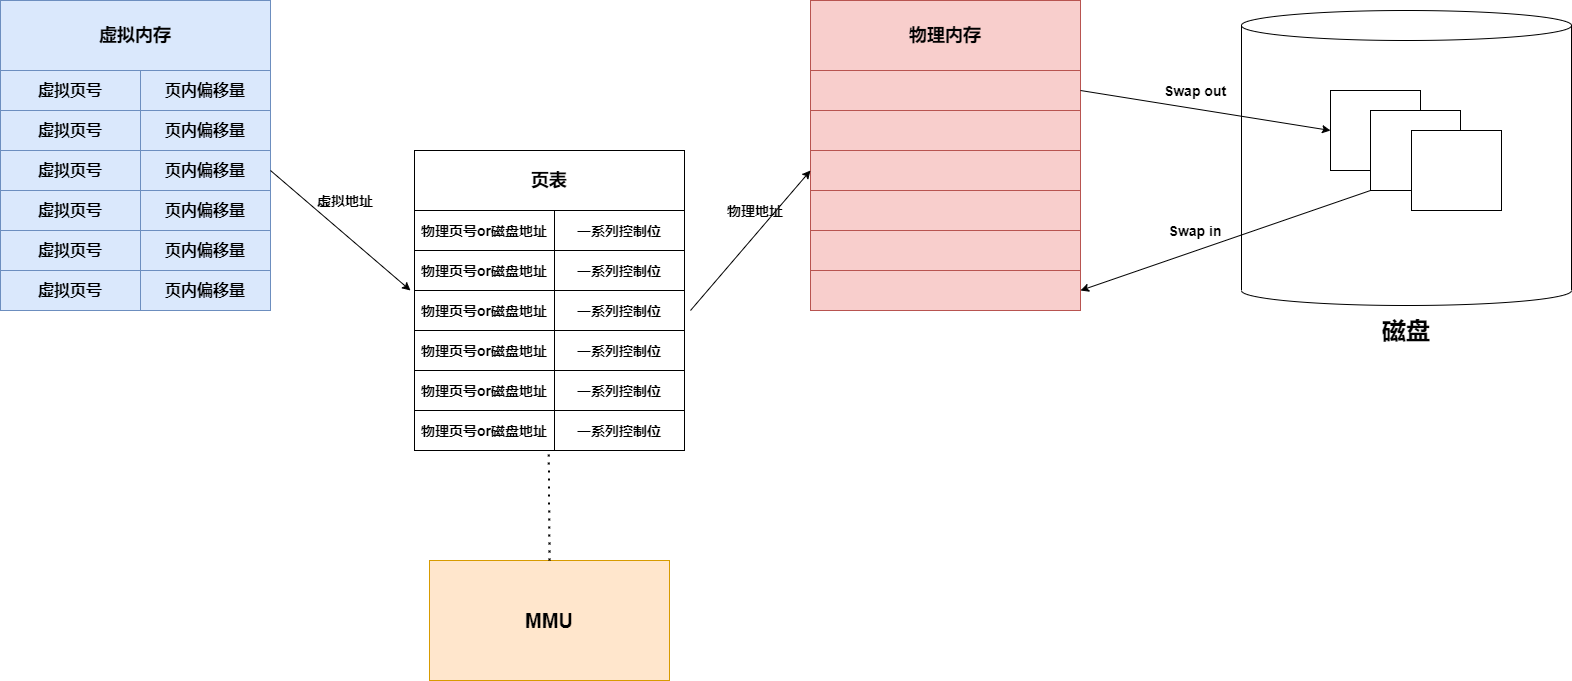

The diagram above was exported from draw.io. Its source (the exported page's mxGraphModel, read from the mxfile embedded in the PNG):
<mxGraphModel dx="1205" dy="696" grid="1" gridSize="10" guides="1" tooltips="1" connect="1" arrows="1" fold="1" page="1" pageScale="1" pageWidth="827" pageHeight="1169" math="0" shadow="0">
  <root>
    <mxCell id="0" />
    <mxCell id="1" parent="0" />
    <mxCell id="Rd7HZUpaF6H0bhwwVIMR-1" value="&lt;b&gt;&lt;font style=&quot;font-size: 18px&quot;&gt;虚拟内存&lt;/font&gt;&lt;/b&gt;" style="rounded=0;whiteSpace=wrap;html=1;fillColor=#dae8fc;strokeColor=#6c8ebf;" vertex="1" parent="1">
      <mxGeometry y="90" width="270" height="70" as="geometry" />
    </mxCell>
    <mxCell id="Rd7HZUpaF6H0bhwwVIMR-4" value="" style="group" vertex="1" connectable="0" parent="1">
      <mxGeometry y="160" width="270" height="40" as="geometry" />
    </mxCell>
    <mxCell id="Rd7HZUpaF6H0bhwwVIMR-2" value="&lt;b&gt;&lt;font style=&quot;font-size: 16px&quot;&gt;虚拟页号&lt;/font&gt;&lt;/b&gt;" style="rounded=0;whiteSpace=wrap;html=1;fillColor=#dae8fc;strokeColor=#6c8ebf;" vertex="1" parent="Rd7HZUpaF6H0bhwwVIMR-4">
      <mxGeometry width="140" height="40" as="geometry" />
    </mxCell>
    <mxCell id="Rd7HZUpaF6H0bhwwVIMR-3" value="&lt;b&gt;&lt;font style=&quot;font-size: 16px&quot;&gt;页内偏移量&lt;/font&gt;&lt;/b&gt;" style="rounded=0;whiteSpace=wrap;html=1;fillColor=#dae8fc;strokeColor=#6c8ebf;" vertex="1" parent="Rd7HZUpaF6H0bhwwVIMR-4">
      <mxGeometry x="140" width="130" height="40" as="geometry" />
    </mxCell>
    <mxCell id="Rd7HZUpaF6H0bhwwVIMR-17" value="" style="group" vertex="1" connectable="0" parent="1">
      <mxGeometry x="414" y="300" width="270" height="40" as="geometry" />
    </mxCell>
    <mxCell id="Rd7HZUpaF6H0bhwwVIMR-18" value="&lt;b&gt;&lt;font style=&quot;font-size: 14px&quot;&gt;物理页号or磁盘地址&lt;/font&gt;&lt;/b&gt;" style="rounded=0;whiteSpace=wrap;html=1;" vertex="1" parent="Rd7HZUpaF6H0bhwwVIMR-17">
      <mxGeometry width="140" height="40" as="geometry" />
    </mxCell>
    <mxCell id="Rd7HZUpaF6H0bhwwVIMR-19" value="&lt;b&gt;&lt;font style=&quot;font-size: 14px&quot;&gt;一系列控制位&lt;/font&gt;&lt;/b&gt;" style="rounded=0;whiteSpace=wrap;html=1;" vertex="1" parent="Rd7HZUpaF6H0bhwwVIMR-17">
      <mxGeometry x="140" width="130" height="40" as="geometry" />
    </mxCell>
    <mxCell id="Rd7HZUpaF6H0bhwwVIMR-20" value="&lt;b&gt;&lt;font style=&quot;font-size: 18px&quot;&gt;页表&lt;/font&gt;&lt;/b&gt;" style="rounded=0;whiteSpace=wrap;html=1;" vertex="1" parent="1">
      <mxGeometry x="414" y="240" width="270" height="60" as="geometry" />
    </mxCell>
    <mxCell id="Rd7HZUpaF6H0bhwwVIMR-21" value="" style="group" vertex="1" connectable="0" parent="1">
      <mxGeometry y="200" width="270" height="40" as="geometry" />
    </mxCell>
    <mxCell id="Rd7HZUpaF6H0bhwwVIMR-22" value="&lt;b&gt;&lt;font style=&quot;font-size: 16px&quot;&gt;虚拟页号&lt;/font&gt;&lt;/b&gt;" style="rounded=0;whiteSpace=wrap;html=1;fillColor=#dae8fc;strokeColor=#6c8ebf;" vertex="1" parent="Rd7HZUpaF6H0bhwwVIMR-21">
      <mxGeometry width="140" height="40" as="geometry" />
    </mxCell>
    <mxCell id="Rd7HZUpaF6H0bhwwVIMR-23" value="&lt;b&gt;&lt;font style=&quot;font-size: 16px&quot;&gt;页内偏移量&lt;/font&gt;&lt;/b&gt;" style="rounded=0;whiteSpace=wrap;html=1;fillColor=#dae8fc;strokeColor=#6c8ebf;" vertex="1" parent="Rd7HZUpaF6H0bhwwVIMR-21">
      <mxGeometry x="140" width="130" height="40" as="geometry" />
    </mxCell>
    <mxCell id="Rd7HZUpaF6H0bhwwVIMR-24" value="" style="group" vertex="1" connectable="0" parent="1">
      <mxGeometry y="240" width="270" height="40" as="geometry" />
    </mxCell>
    <mxCell id="Rd7HZUpaF6H0bhwwVIMR-25" value="&lt;b&gt;&lt;font style=&quot;font-size: 16px&quot;&gt;虚拟页号&lt;/font&gt;&lt;/b&gt;" style="rounded=0;whiteSpace=wrap;html=1;fillColor=#dae8fc;strokeColor=#6c8ebf;" vertex="1" parent="Rd7HZUpaF6H0bhwwVIMR-24">
      <mxGeometry width="140" height="40" as="geometry" />
    </mxCell>
    <mxCell id="Rd7HZUpaF6H0bhwwVIMR-26" value="&lt;b&gt;&lt;font style=&quot;font-size: 16px&quot;&gt;页内偏移量&lt;/font&gt;&lt;/b&gt;" style="rounded=0;whiteSpace=wrap;html=1;fillColor=#dae8fc;strokeColor=#6c8ebf;" vertex="1" parent="Rd7HZUpaF6H0bhwwVIMR-24">
      <mxGeometry x="140" width="130" height="40" as="geometry" />
    </mxCell>
    <mxCell id="Rd7HZUpaF6H0bhwwVIMR-27" value="" style="group" vertex="1" connectable="0" parent="1">
      <mxGeometry y="280" width="270" height="40" as="geometry" />
    </mxCell>
    <mxCell id="Rd7HZUpaF6H0bhwwVIMR-28" value="&lt;b&gt;&lt;font style=&quot;font-size: 16px&quot;&gt;虚拟页号&lt;/font&gt;&lt;/b&gt;" style="rounded=0;whiteSpace=wrap;html=1;fillColor=#dae8fc;strokeColor=#6c8ebf;" vertex="1" parent="Rd7HZUpaF6H0bhwwVIMR-27">
      <mxGeometry width="140" height="40" as="geometry" />
    </mxCell>
    <mxCell id="Rd7HZUpaF6H0bhwwVIMR-29" value="&lt;b&gt;&lt;font style=&quot;font-size: 16px&quot;&gt;页内偏移量&lt;/font&gt;&lt;/b&gt;" style="rounded=0;whiteSpace=wrap;html=1;fillColor=#dae8fc;strokeColor=#6c8ebf;" vertex="1" parent="Rd7HZUpaF6H0bhwwVIMR-27">
      <mxGeometry x="140" width="130" height="40" as="geometry" />
    </mxCell>
    <mxCell id="Rd7HZUpaF6H0bhwwVIMR-30" value="" style="group" vertex="1" connectable="0" parent="1">
      <mxGeometry y="320" width="270" height="40" as="geometry" />
    </mxCell>
    <mxCell id="Rd7HZUpaF6H0bhwwVIMR-31" value="&lt;b&gt;&lt;font style=&quot;font-size: 16px&quot;&gt;虚拟页号&lt;/font&gt;&lt;/b&gt;" style="rounded=0;whiteSpace=wrap;html=1;fillColor=#dae8fc;strokeColor=#6c8ebf;" vertex="1" parent="Rd7HZUpaF6H0bhwwVIMR-30">
      <mxGeometry width="140" height="40" as="geometry" />
    </mxCell>
    <mxCell id="Rd7HZUpaF6H0bhwwVIMR-32" value="&lt;b&gt;&lt;font style=&quot;font-size: 16px&quot;&gt;页内偏移量&lt;/font&gt;&lt;/b&gt;" style="rounded=0;whiteSpace=wrap;html=1;fillColor=#dae8fc;strokeColor=#6c8ebf;" vertex="1" parent="Rd7HZUpaF6H0bhwwVIMR-30">
      <mxGeometry x="140" width="130" height="40" as="geometry" />
    </mxCell>
    <mxCell id="Rd7HZUpaF6H0bhwwVIMR-33" value="" style="group" vertex="1" connectable="0" parent="1">
      <mxGeometry y="360" width="270" height="40" as="geometry" />
    </mxCell>
    <mxCell id="Rd7HZUpaF6H0bhwwVIMR-34" value="&lt;b&gt;&lt;font style=&quot;font-size: 16px&quot;&gt;虚拟页号&lt;/font&gt;&lt;/b&gt;" style="rounded=0;whiteSpace=wrap;html=1;fillColor=#dae8fc;strokeColor=#6c8ebf;" vertex="1" parent="Rd7HZUpaF6H0bhwwVIMR-33">
      <mxGeometry width="140" height="40" as="geometry" />
    </mxCell>
    <mxCell id="Rd7HZUpaF6H0bhwwVIMR-35" value="&lt;b&gt;&lt;font style=&quot;font-size: 16px&quot;&gt;页内偏移量&lt;/font&gt;&lt;/b&gt;" style="rounded=0;whiteSpace=wrap;html=1;fillColor=#dae8fc;strokeColor=#6c8ebf;" vertex="1" parent="Rd7HZUpaF6H0bhwwVIMR-33">
      <mxGeometry x="140" width="130" height="40" as="geometry" />
    </mxCell>
    <mxCell id="Rd7HZUpaF6H0bhwwVIMR-36" value="" style="group" vertex="1" connectable="0" parent="1">
      <mxGeometry x="414" y="340" width="270" height="40" as="geometry" />
    </mxCell>
    <mxCell id="Rd7HZUpaF6H0bhwwVIMR-37" value="&lt;b&gt;&lt;font style=&quot;font-size: 14px&quot;&gt;物理页号or磁盘地址&lt;/font&gt;&lt;/b&gt;" style="rounded=0;whiteSpace=wrap;html=1;" vertex="1" parent="Rd7HZUpaF6H0bhwwVIMR-36">
      <mxGeometry width="140" height="40" as="geometry" />
    </mxCell>
    <mxCell id="Rd7HZUpaF6H0bhwwVIMR-38" value="&lt;b&gt;&lt;font style=&quot;font-size: 14px&quot;&gt;一系列控制位&lt;/font&gt;&lt;/b&gt;" style="rounded=0;whiteSpace=wrap;html=1;" vertex="1" parent="Rd7HZUpaF6H0bhwwVIMR-36">
      <mxGeometry x="140" width="130" height="40" as="geometry" />
    </mxCell>
    <mxCell id="Rd7HZUpaF6H0bhwwVIMR-39" value="" style="group" vertex="1" connectable="0" parent="1">
      <mxGeometry x="414" y="380" width="270" height="40" as="geometry" />
    </mxCell>
    <mxCell id="Rd7HZUpaF6H0bhwwVIMR-40" value="&lt;b&gt;&lt;font style=&quot;font-size: 14px&quot;&gt;物理页号or磁盘地址&lt;/font&gt;&lt;/b&gt;" style="rounded=0;whiteSpace=wrap;html=1;" vertex="1" parent="Rd7HZUpaF6H0bhwwVIMR-39">
      <mxGeometry width="140" height="40" as="geometry" />
    </mxCell>
    <mxCell id="Rd7HZUpaF6H0bhwwVIMR-41" value="&lt;b&gt;&lt;font style=&quot;font-size: 14px&quot;&gt;一系列控制位&lt;/font&gt;&lt;/b&gt;" style="rounded=0;whiteSpace=wrap;html=1;" vertex="1" parent="Rd7HZUpaF6H0bhwwVIMR-39">
      <mxGeometry x="140" width="130" height="40" as="geometry" />
    </mxCell>
    <mxCell id="Rd7HZUpaF6H0bhwwVIMR-42" value="" style="group" vertex="1" connectable="0" parent="1">
      <mxGeometry x="414" y="420" width="270" height="40" as="geometry" />
    </mxCell>
    <mxCell id="Rd7HZUpaF6H0bhwwVIMR-43" value="&lt;b&gt;&lt;font style=&quot;font-size: 14px&quot;&gt;物理页号or磁盘地址&lt;/font&gt;&lt;/b&gt;" style="rounded=0;whiteSpace=wrap;html=1;" vertex="1" parent="Rd7HZUpaF6H0bhwwVIMR-42">
      <mxGeometry width="140" height="40" as="geometry" />
    </mxCell>
    <mxCell id="Rd7HZUpaF6H0bhwwVIMR-44" value="&lt;b&gt;&lt;font style=&quot;font-size: 14px&quot;&gt;一系列控制位&lt;/font&gt;&lt;/b&gt;" style="rounded=0;whiteSpace=wrap;html=1;" vertex="1" parent="Rd7HZUpaF6H0bhwwVIMR-42">
      <mxGeometry x="140" width="130" height="40" as="geometry" />
    </mxCell>
    <mxCell id="Rd7HZUpaF6H0bhwwVIMR-45" value="" style="group" vertex="1" connectable="0" parent="1">
      <mxGeometry x="414" y="460" width="270" height="40" as="geometry" />
    </mxCell>
    <mxCell id="Rd7HZUpaF6H0bhwwVIMR-46" value="&lt;b&gt;&lt;font style=&quot;font-size: 14px&quot;&gt;物理页号or磁盘地址&lt;/font&gt;&lt;/b&gt;" style="rounded=0;whiteSpace=wrap;html=1;" vertex="1" parent="Rd7HZUpaF6H0bhwwVIMR-45">
      <mxGeometry width="140" height="40" as="geometry" />
    </mxCell>
    <mxCell id="Rd7HZUpaF6H0bhwwVIMR-47" value="&lt;b&gt;&lt;font style=&quot;font-size: 14px&quot;&gt;一系列控制位&lt;/font&gt;&lt;/b&gt;" style="rounded=0;whiteSpace=wrap;html=1;" vertex="1" parent="Rd7HZUpaF6H0bhwwVIMR-45">
      <mxGeometry x="140" width="130" height="40" as="geometry" />
    </mxCell>
    <mxCell id="Rd7HZUpaF6H0bhwwVIMR-48" value="" style="group" vertex="1" connectable="0" parent="1">
      <mxGeometry x="414" y="500" width="270" height="40" as="geometry" />
    </mxCell>
    <mxCell id="Rd7HZUpaF6H0bhwwVIMR-49" value="&lt;b&gt;&lt;font style=&quot;font-size: 14px&quot;&gt;物理页号or磁盘地址&lt;/font&gt;&lt;/b&gt;" style="rounded=0;whiteSpace=wrap;html=1;" vertex="1" parent="Rd7HZUpaF6H0bhwwVIMR-48">
      <mxGeometry width="140" height="40" as="geometry" />
    </mxCell>
    <mxCell id="Rd7HZUpaF6H0bhwwVIMR-50" value="&lt;b&gt;&lt;font style=&quot;font-size: 14px&quot;&gt;一系列控制位&lt;/font&gt;&lt;/b&gt;" style="rounded=0;whiteSpace=wrap;html=1;" vertex="1" parent="Rd7HZUpaF6H0bhwwVIMR-48">
      <mxGeometry x="140" width="130" height="40" as="geometry" />
    </mxCell>
    <mxCell id="Rd7HZUpaF6H0bhwwVIMR-51" value="&lt;b&gt;&lt;font style=&quot;font-size: 18px&quot;&gt;物理内存&lt;/font&gt;&lt;/b&gt;" style="rounded=0;whiteSpace=wrap;html=1;fillColor=#f8cecc;strokeColor=#b85450;" vertex="1" parent="1">
      <mxGeometry x="810" y="90" width="270" height="70" as="geometry" />
    </mxCell>
    <mxCell id="Rd7HZUpaF6H0bhwwVIMR-70" value="&lt;span style=&quot;color: rgba(0 , 0 , 0 , 0) ; font-family: monospace ; font-size: 0px&quot;&gt;%3CmxGraphModel%3E%3Croot%3E%3CmxCell%20id%3D%220%22%2F%3E%3CmxCell%20id%3D%221%22%20parent%3D%220%22%2F%3E%3CmxCell%20id%3D%222%22%20value%3D%22%26lt%3Bb%26gt%3B%26lt%3Bfont%20style%3D%26quot%3Bfont-size%3A%2018px%26quot%3B%26gt%3B%E7%89%A9%E7%90%86%E5%86%85%E5%AD%98%26lt%3B%2Ffont%26gt%3B%26lt%3B%2Fb%26gt%3B%22%20style%3D%22rounded%3D0%3BwhiteSpace%3Dwrap%3Bhtml%3D1%3BfillColor%3D%23f8cecc%3BstrokeColor%3D%23b85450%3B%22%20vertex%3D%221%22%20parent%3D%221%22%3E%3CmxGeometry%20x%3D%22740%22%20y%3D%22100%22%20width%3D%22270%22%20height%3D%2270%22%20as%3D%22geometry%22%2F%3E%3C%2FmxCell%3E%3C%2Froot%3E%3C%2FmxGraphModel%3E&lt;/span&gt;" style="rounded=0;whiteSpace=wrap;html=1;fillColor=#f8cecc;strokeColor=#b85450;" vertex="1" parent="1">
      <mxGeometry x="810" y="160" width="270" height="40" as="geometry" />
    </mxCell>
    <mxCell id="Rd7HZUpaF6H0bhwwVIMR-71" value="&lt;span style=&quot;color: rgba(0 , 0 , 0 , 0) ; font-family: monospace ; font-size: 0px&quot;&gt;%3CmxGraphModel%3E%3Croot%3E%3CmxCell%20id%3D%220%22%2F%3E%3CmxCell%20id%3D%221%22%20parent%3D%220%22%2F%3E%3CmxCell%20id%3D%222%22%20value%3D%22%26lt%3Bb%26gt%3B%26lt%3Bfont%20style%3D%26quot%3Bfont-size%3A%2018px%26quot%3B%26gt%3B%E7%89%A9%E7%90%86%E5%86%85%E5%AD%98%26lt%3B%2Ffont%26gt%3B%26lt%3B%2Fb%26gt%3B%22%20style%3D%22rounded%3D0%3BwhiteSpace%3Dwrap%3Bhtml%3D1%3BfillColor%3D%23f8cecc%3BstrokeColor%3D%23b85450%3B%22%20vertex%3D%221%22%20parent%3D%221%22%3E%3CmxGeometry%20x%3D%22740%22%20y%3D%22100%22%20width%3D%22270%22%20height%3D%2270%22%20as%3D%22geometry%22%2F%3E%3C%2FmxCell%3E%3C%2Froot%3E%3C%2FmxGraphModel%3E&lt;/span&gt;" style="rounded=0;whiteSpace=wrap;html=1;fillColor=#f8cecc;strokeColor=#b85450;" vertex="1" parent="1">
      <mxGeometry x="810" y="200" width="270" height="40" as="geometry" />
    </mxCell>
    <mxCell id="Rd7HZUpaF6H0bhwwVIMR-72" value="&lt;span style=&quot;color: rgba(0 , 0 , 0 , 0) ; font-family: monospace ; font-size: 0px&quot;&gt;%3CmxGraphModel%3E%3Croot%3E%3CmxCell%20id%3D%220%22%2F%3E%3CmxCell%20id%3D%221%22%20parent%3D%220%22%2F%3E%3CmxCell%20id%3D%222%22%20value%3D%22%26lt%3Bb%26gt%3B%26lt%3Bfont%20style%3D%26quot%3Bfont-size%3A%2018px%26quot%3B%26gt%3B%E7%89%A9%E7%90%86%E5%86%85%E5%AD%98%26lt%3B%2Ffont%26gt%3B%26lt%3B%2Fb%26gt%3B%22%20style%3D%22rounded%3D0%3BwhiteSpace%3Dwrap%3Bhtml%3D1%3BfillColor%3D%23f8cecc%3BstrokeColor%3D%23b85450%3B%22%20vertex%3D%221%22%20parent%3D%221%22%3E%3CmxGeometry%20x%3D%22740%22%20y%3D%22100%22%20width%3D%22270%22%20height%3D%2270%22%20as%3D%22geometry%22%2F%3E%3C%2FmxCell%3E%3C%2Froot%3E%3C%2FmxGraphModel%3E&lt;/span&gt;" style="rounded=0;whiteSpace=wrap;html=1;fillColor=#f8cecc;strokeColor=#b85450;" vertex="1" parent="1">
      <mxGeometry x="810" y="240" width="270" height="40" as="geometry" />
    </mxCell>
    <mxCell id="Rd7HZUpaF6H0bhwwVIMR-73" value="&lt;span style=&quot;color: rgba(0 , 0 , 0 , 0) ; font-family: monospace ; font-size: 0px&quot;&gt;%3CmxGraphModel%3E%3Croot%3E%3CmxCell%20id%3D%220%22%2F%3E%3CmxCell%20id%3D%221%22%20parent%3D%220%22%2F%3E%3CmxCell%20id%3D%222%22%20value%3D%22%26lt%3Bb%26gt%3B%26lt%3Bfont%20style%3D%26quot%3Bfont-size%3A%2018px%26quot%3B%26gt%3B%E7%89%A9%E7%90%86%E5%86%85%E5%AD%98%26lt%3B%2Ffont%26gt%3B%26lt%3B%2Fb%26gt%3B%22%20style%3D%22rounded%3D0%3BwhiteSpace%3Dwrap%3Bhtml%3D1%3BfillColor%3D%23f8cecc%3BstrokeColor%3D%23b85450%3B%22%20vertex%3D%221%22%20parent%3D%221%22%3E%3CmxGeometry%20x%3D%22740%22%20y%3D%22100%22%20width%3D%22270%22%20height%3D%2270%22%20as%3D%22geometry%22%2F%3E%3C%2FmxCell%3E%3C%2Froot%3E%3C%2FmxGraphModel%3E&lt;/span&gt;" style="rounded=0;whiteSpace=wrap;html=1;fillColor=#f8cecc;strokeColor=#b85450;" vertex="1" parent="1">
      <mxGeometry x="810" y="280" width="270" height="40" as="geometry" />
    </mxCell>
    <mxCell id="Rd7HZUpaF6H0bhwwVIMR-74" value="&lt;span style=&quot;color: rgba(0 , 0 , 0 , 0) ; font-family: monospace ; font-size: 0px&quot;&gt;%3CmxGraphModel%3E%3Croot%3E%3CmxCell%20id%3D%220%22%2F%3E%3CmxCell%20id%3D%221%22%20parent%3D%220%22%2F%3E%3CmxCell%20id%3D%222%22%20value%3D%22%26lt%3Bb%26gt%3B%26lt%3Bfont%20style%3D%26quot%3Bfont-size%3A%2018px%26quot%3B%26gt%3B%E7%89%A9%E7%90%86%E5%86%85%E5%AD%98%26lt%3B%2Ffont%26gt%3B%26lt%3B%2Fb%26gt%3B%22%20style%3D%22rounded%3D0%3BwhiteSpace%3Dwrap%3Bhtml%3D1%3BfillColor%3D%23f8cecc%3BstrokeColor%3D%23b85450%3B%22%20vertex%3D%221%22%20parent%3D%221%22%3E%3CmxGeometry%20x%3D%22740%22%20y%3D%22100%22%20width%3D%22270%22%20height%3D%2270%22%20as%3D%22geometry%22%2F%3E%3C%2FmxCell%3E%3C%2Froot%3E%3C%2FmxGraphModel%3E&lt;/span&gt;" style="rounded=0;whiteSpace=wrap;html=1;fillColor=#f8cecc;strokeColor=#b85450;" vertex="1" parent="1">
      <mxGeometry x="810" y="320" width="270" height="40" as="geometry" />
    </mxCell>
    <mxCell id="Rd7HZUpaF6H0bhwwVIMR-75" value="&lt;span style=&quot;color: rgba(0 , 0 , 0 , 0) ; font-family: monospace ; font-size: 0px&quot;&gt;%3CmxGraphModel%3E%3Croot%3E%3CmxCell%20id%3D%220%22%2F%3E%3CmxCell%20id%3D%221%22%20parent%3D%220%22%2F%3E%3CmxCell%20id%3D%222%22%20value%3D%22%26lt%3Bb%26gt%3B%26lt%3Bfont%20style%3D%26quot%3Bfont-size%3A%2018px%26quot%3B%26gt%3B%E7%89%A9%E7%90%86%E5%86%85%E5%AD%98%26lt%3B%2Ffont%26gt%3B%26lt%3B%2Fb%26gt%3B%22%20style%3D%22rounded%3D0%3BwhiteSpace%3Dwrap%3Bhtml%3D1%3BfillColor%3D%23f8cecc%3BstrokeColor%3D%23b85450%3B%22%20vertex%3D%221%22%20parent%3D%221%22%3E%3CmxGeometry%20x%3D%22740%22%20y%3D%22100%22%20width%3D%22270%22%20height%3D%2270%22%20as%3D%22geometry%22%2F%3E%3C%2FmxCell%3E%3C%2Froot%3E%3C%2FmxGraphModel%3E&lt;/span&gt;" style="rounded=0;whiteSpace=wrap;html=1;fillColor=#f8cecc;strokeColor=#b85450;" vertex="1" parent="1">
      <mxGeometry x="810" y="360" width="270" height="40" as="geometry" />
    </mxCell>
    <mxCell id="Rd7HZUpaF6H0bhwwVIMR-76" value="" style="endArrow=classic;html=1;exitX=1;exitY=0.5;exitDx=0;exitDy=0;" edge="1" parent="1" source="Rd7HZUpaF6H0bhwwVIMR-26">
      <mxGeometry width="50" height="50" relative="1" as="geometry">
        <mxPoint x="350" y="220" as="sourcePoint" />
        <mxPoint x="410" y="380" as="targetPoint" />
      </mxGeometry>
    </mxCell>
    <mxCell id="Rd7HZUpaF6H0bhwwVIMR-77" value="&lt;b&gt;&lt;font style=&quot;font-size: 14px&quot;&gt;虚拟地址&lt;/font&gt;&lt;/b&gt;" style="text;html=1;strokeColor=none;fillColor=none;align=center;verticalAlign=middle;whiteSpace=wrap;rounded=0;" vertex="1" parent="1">
      <mxGeometry x="310" y="280" width="70" height="20" as="geometry" />
    </mxCell>
    <mxCell id="Rd7HZUpaF6H0bhwwVIMR-78" value="" style="endArrow=classic;html=1;entryX=0;entryY=0.5;entryDx=0;entryDy=0;" edge="1" parent="1" target="Rd7HZUpaF6H0bhwwVIMR-72">
      <mxGeometry width="50" height="50" relative="1" as="geometry">
        <mxPoint x="690" y="400" as="sourcePoint" />
        <mxPoint x="830" y="360" as="targetPoint" />
      </mxGeometry>
    </mxCell>
    <mxCell id="Rd7HZUpaF6H0bhwwVIMR-79" value="&lt;b&gt;&lt;font style=&quot;font-size: 14px&quot;&gt;物理地址&lt;/font&gt;&lt;/b&gt;" style="text;html=1;strokeColor=none;fillColor=none;align=center;verticalAlign=middle;whiteSpace=wrap;rounded=0;" vertex="1" parent="1">
      <mxGeometry x="720" y="290" width="70" height="20" as="geometry" />
    </mxCell>
    <mxCell id="Rd7HZUpaF6H0bhwwVIMR-80" value="&lt;font style=&quot;font-size: 20px&quot;&gt;&lt;b&gt;MMU&lt;/b&gt;&lt;/font&gt;" style="rounded=0;whiteSpace=wrap;html=1;fillColor=#ffe6cc;strokeColor=#d79b00;" vertex="1" parent="1">
      <mxGeometry x="429" y="650" width="240" height="120" as="geometry" />
    </mxCell>
    <mxCell id="Rd7HZUpaF6H0bhwwVIMR-81" value="" style="endArrow=none;dashed=1;html=1;dashPattern=1 3;strokeWidth=2;exitX=0.5;exitY=0;exitDx=0;exitDy=0;entryX=0.959;entryY=1.024;entryDx=0;entryDy=0;entryPerimeter=0;" edge="1" parent="1" source="Rd7HZUpaF6H0bhwwVIMR-80" target="Rd7HZUpaF6H0bhwwVIMR-49">
      <mxGeometry width="50" height="50" relative="1" as="geometry">
        <mxPoint x="510" y="650" as="sourcePoint" />
        <mxPoint x="560" y="600" as="targetPoint" />
      </mxGeometry>
    </mxCell>
    <mxCell id="Rd7HZUpaF6H0bhwwVIMR-82" value="" style="shape=cylinder3;whiteSpace=wrap;html=1;boundedLbl=1;backgroundOutline=1;size=15;" vertex="1" parent="1">
      <mxGeometry x="1241" y="100" width="330" height="295" as="geometry" />
    </mxCell>
    <mxCell id="Rd7HZUpaF6H0bhwwVIMR-83" value="&lt;b&gt;&lt;font style=&quot;font-size: 24px&quot;&gt;磁盘&lt;/font&gt;&lt;/b&gt;" style="text;html=1;strokeColor=none;fillColor=none;align=center;verticalAlign=middle;whiteSpace=wrap;rounded=0;" vertex="1" parent="1">
      <mxGeometry x="1349" y="410" width="114" height="20" as="geometry" />
    </mxCell>
    <mxCell id="Rd7HZUpaF6H0bhwwVIMR-87" value="" style="group" vertex="1" connectable="0" parent="1">
      <mxGeometry x="1330" y="180" width="171" height="120" as="geometry" />
    </mxCell>
    <mxCell id="Rd7HZUpaF6H0bhwwVIMR-84" value="" style="rounded=0;whiteSpace=wrap;html=1;" vertex="1" parent="Rd7HZUpaF6H0bhwwVIMR-87">
      <mxGeometry width="90" height="80" as="geometry" />
    </mxCell>
    <mxCell id="Rd7HZUpaF6H0bhwwVIMR-85" value="" style="rounded=0;whiteSpace=wrap;html=1;" vertex="1" parent="Rd7HZUpaF6H0bhwwVIMR-87">
      <mxGeometry x="40" y="20" width="90" height="80" as="geometry" />
    </mxCell>
    <mxCell id="Rd7HZUpaF6H0bhwwVIMR-86" value="" style="rounded=0;whiteSpace=wrap;html=1;" vertex="1" parent="Rd7HZUpaF6H0bhwwVIMR-87">
      <mxGeometry x="81" y="40" width="90" height="80" as="geometry" />
    </mxCell>
    <mxCell id="Rd7HZUpaF6H0bhwwVIMR-88" value="" style="endArrow=classic;html=1;exitX=1;exitY=0.5;exitDx=0;exitDy=0;entryX=0;entryY=0.5;entryDx=0;entryDy=0;" edge="1" parent="1" source="Rd7HZUpaF6H0bhwwVIMR-70" target="Rd7HZUpaF6H0bhwwVIMR-84">
      <mxGeometry width="50" height="50" relative="1" as="geometry">
        <mxPoint x="1160" y="240" as="sourcePoint" />
        <mxPoint x="1210" y="190" as="targetPoint" />
      </mxGeometry>
    </mxCell>
    <mxCell id="Rd7HZUpaF6H0bhwwVIMR-89" value="&lt;b&gt;&lt;font style=&quot;font-size: 14px&quot;&gt;Swap out&lt;/font&gt;&lt;/b&gt;" style="text;html=1;strokeColor=none;fillColor=none;align=center;verticalAlign=middle;whiteSpace=wrap;rounded=0;" vertex="1" parent="1">
      <mxGeometry x="1160" y="170" width="70" height="20" as="geometry" />
    </mxCell>
    <mxCell id="Rd7HZUpaF6H0bhwwVIMR-90" value="" style="endArrow=classic;html=1;entryX=1;entryY=0.5;entryDx=0;entryDy=0;exitX=0;exitY=1;exitDx=0;exitDy=0;" edge="1" parent="1" source="Rd7HZUpaF6H0bhwwVIMR-85" target="Rd7HZUpaF6H0bhwwVIMR-75">
      <mxGeometry width="50" height="50" relative="1" as="geometry">
        <mxPoint x="1160" y="410" as="sourcePoint" />
        <mxPoint x="1210" y="360" as="targetPoint" />
      </mxGeometry>
    </mxCell>
    <mxCell id="Rd7HZUpaF6H0bhwwVIMR-91" value="&lt;b&gt;&lt;font style=&quot;font-size: 14px&quot;&gt;Swap in&lt;/font&gt;&lt;/b&gt;" style="text;html=1;strokeColor=none;fillColor=none;align=center;verticalAlign=middle;whiteSpace=wrap;rounded=0;" vertex="1" parent="1">
      <mxGeometry x="1160" y="310" width="70" height="20" as="geometry" />
    </mxCell>
  </root>
</mxGraphModel>